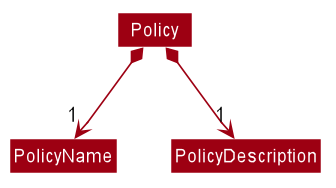

The diagram above was rendered by PlantUML. Its source (embedded in the PNG):
@startuml








skinparam BackgroundColor #FFFFFFF

skinparam Shadowing false

skinparam Class {
    FontColor #FFFFFF
    BorderThickness 1
    BorderColor #FFFFFF
    StereotypeFontColor #FFFFFF
    FontName Arial
}

skinparam Actor {
    BorderColor #000000
    Color #000000
    FontName Arial
}

skinparam Sequence {
    MessageAlign center
    BoxFontSize 15
    BoxPadding 0
    BoxFontColor #FFFFFF
    FontName Arial
}

skinparam Participant {
    FontColor #FFFFFFF
    Padding 20
}

skinparam MinClassWidth 50
skinparam ParticipantPadding 10
skinparam Shadowing false
skinparam DefaultTextAlignment center
skinparam packageStyle Rectangle

hide footbox
hide members
hide circle
skinparam arrowThickness 1.1
skinparam arrowColor #9D0012
skinparam classBackgroundColor #9D0012

Policy *--> "1" PolicyName
Policy *--> "1" PolicyDescription
@enduml